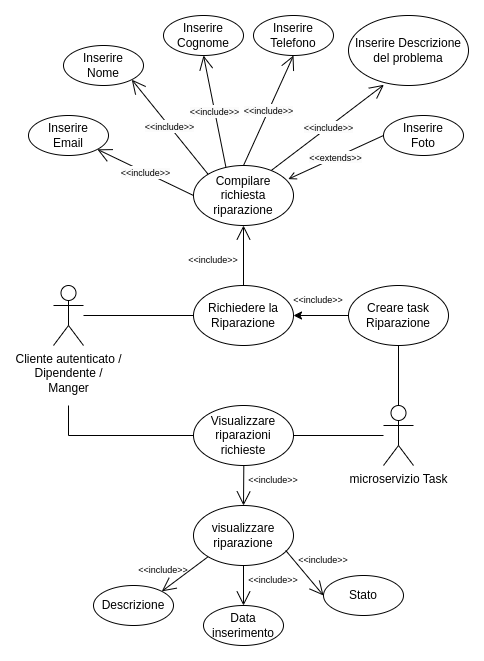

The diagram above was exported from draw.io. Its source (the exported page's mxGraphModel, read from the mxfile embedded in the PNG):
<mxGraphModel dx="1408" dy="834" grid="1" gridSize="10" guides="1" tooltips="1" connect="1" arrows="1" fold="1" page="1" pageScale="1" pageWidth="850" pageHeight="1100" math="0" shadow="0">
  <root>
    <mxCell id="0" />
    <mxCell id="1" parent="0" />
    <mxCell id="hRh3iR03Jd5YMvzHYo5F-1" value="Cliente autenticato /&lt;br&gt;Dipendente /&lt;br&gt;Manger" style="shape=umlActor;verticalLabelPosition=bottom;verticalAlign=top;html=1;outlineConnect=0;" parent="1" vertex="1">
      <mxGeometry x="80" y="360" width="30" height="60" as="geometry" />
    </mxCell>
    <mxCell id="hRh3iR03Jd5YMvzHYo5F-2" value="Richiedere la&lt;br&gt;Riparazione" style="ellipse;whiteSpace=wrap;html=1;" parent="1" vertex="1">
      <mxGeometry x="220" y="360" width="100" height="60" as="geometry" />
    </mxCell>
    <mxCell id="hRh3iR03Jd5YMvzHYo5F-3" value="" style="endArrow=none;html=1;rounded=0;entryX=0;entryY=0.5;entryDx=0;entryDy=0;" parent="1" source="hRh3iR03Jd5YMvzHYo5F-1" target="hRh3iR03Jd5YMvzHYo5F-2" edge="1">
      <mxGeometry width="50" height="50" relative="1" as="geometry">
        <mxPoint x="570" y="480" as="sourcePoint" />
        <mxPoint x="620" y="430" as="targetPoint" />
      </mxGeometry>
    </mxCell>
    <mxCell id="hRh3iR03Jd5YMvzHYo5F-4" value="Compilare richiesta riparazione" style="ellipse;whiteSpace=wrap;html=1;" parent="1" vertex="1">
      <mxGeometry x="220" y="240" width="100" height="60" as="geometry" />
    </mxCell>
    <mxCell id="hRh3iR03Jd5YMvzHYo5F-6" value="" style="endArrow=open;endFill=1;endSize=12;html=1;rounded=0;entryX=0.5;entryY=1;entryDx=0;entryDy=0;exitX=0.5;exitY=0;exitDx=0;exitDy=0;" parent="1" source="hRh3iR03Jd5YMvzHYo5F-2" target="hRh3iR03Jd5YMvzHYo5F-4" edge="1">
      <mxGeometry width="160" relative="1" as="geometry">
        <mxPoint x="520" y="460" as="sourcePoint" />
        <mxPoint x="680" y="460" as="targetPoint" />
      </mxGeometry>
    </mxCell>
    <mxCell id="hRh3iR03Jd5YMvzHYo5F-7" value="&amp;lt;&amp;lt;include&amp;gt;&amp;gt;" style="text;html=1;strokeColor=none;fillColor=none;align=center;verticalAlign=middle;whiteSpace=wrap;rounded=0;fontSize=9;" parent="1" vertex="1">
      <mxGeometry x="210" y="320" width="60" height="30" as="geometry" />
    </mxCell>
    <mxCell id="hRh3iR03Jd5YMvzHYo5F-8" value="Inserire&lt;br&gt;Email" style="ellipse;whiteSpace=wrap;html=1;" parent="1" vertex="1">
      <mxGeometry x="55" y="190" width="80" height="40" as="geometry" />
    </mxCell>
    <mxCell id="hRh3iR03Jd5YMvzHYo5F-9" value="Inserire&lt;br&gt;Nome" style="ellipse;whiteSpace=wrap;html=1;" parent="1" vertex="1">
      <mxGeometry x="90" y="120" width="80" height="40" as="geometry" />
    </mxCell>
    <mxCell id="hRh3iR03Jd5YMvzHYo5F-10" value="Inserire&lt;br&gt;Cognome" style="ellipse;whiteSpace=wrap;html=1;" parent="1" vertex="1">
      <mxGeometry x="190" y="90" width="80" height="40" as="geometry" />
    </mxCell>
    <mxCell id="hRh3iR03Jd5YMvzHYo5F-11" value="&lt;span style=&quot;color: rgb(0, 0, 0); font-family: Helvetica; font-size: 9px; font-style: normal; font-variant-ligatures: normal; font-variant-caps: normal; font-weight: 400; letter-spacing: normal; orphans: 2; text-align: center; text-indent: 0px; text-transform: none; widows: 2; word-spacing: 0px; -webkit-text-stroke-width: 0px; background-color: rgb(251, 251, 251); text-decoration-thickness: initial; text-decoration-style: initial; text-decoration-color: initial; float: none; display: inline !important;&quot;&gt;&amp;lt;&amp;lt;include&amp;gt;&amp;gt;&lt;/span&gt;" style="endArrow=open;endFill=1;endSize=12;html=1;rounded=0;exitX=0;exitY=0.5;exitDx=0;exitDy=0;" parent="1" source="hRh3iR03Jd5YMvzHYo5F-4" target="hRh3iR03Jd5YMvzHYo5F-8" edge="1">
      <mxGeometry width="160" relative="1" as="geometry">
        <mxPoint x="190" y="280" as="sourcePoint" />
        <mxPoint x="190" y="220" as="targetPoint" />
      </mxGeometry>
    </mxCell>
    <mxCell id="hRh3iR03Jd5YMvzHYo5F-13" value="Inserire Descrizione del problema" style="ellipse;whiteSpace=wrap;html=1;" parent="1" vertex="1">
      <mxGeometry x="375" y="90" width="120" height="70" as="geometry" />
    </mxCell>
    <mxCell id="hRh3iR03Jd5YMvzHYo5F-14" value="Inserire&lt;br&gt;Telefono" style="ellipse;whiteSpace=wrap;html=1;" parent="1" vertex="1">
      <mxGeometry x="280" y="90" width="80" height="40" as="geometry" />
    </mxCell>
    <mxCell id="hRh3iR03Jd5YMvzHYo5F-15" value="Inserire&lt;br&gt;Foto" style="ellipse;whiteSpace=wrap;html=1;" parent="1" vertex="1">
      <mxGeometry x="410" y="190" width="80" height="40" as="geometry" />
    </mxCell>
    <mxCell id="hRh3iR03Jd5YMvzHYo5F-20" value="&lt;span style=&quot;color: rgb(0, 0, 0); font-family: Helvetica; font-size: 9px; font-style: normal; font-variant-ligatures: normal; font-variant-caps: normal; font-weight: 400; letter-spacing: normal; orphans: 2; text-align: center; text-indent: 0px; text-transform: none; widows: 2; word-spacing: 0px; -webkit-text-stroke-width: 0px; background-color: rgb(251, 251, 251); text-decoration-thickness: initial; text-decoration-style: initial; text-decoration-color: initial; float: none; display: inline !important;&quot;&gt;&amp;lt;&amp;lt;include&amp;gt;&amp;gt;&lt;/span&gt;" style="endArrow=open;endFill=1;endSize=12;html=1;rounded=0;exitX=0;exitY=0;exitDx=0;exitDy=0;entryX=1;entryY=1;entryDx=0;entryDy=0;" parent="1" source="hRh3iR03Jd5YMvzHYo5F-4" target="hRh3iR03Jd5YMvzHYo5F-9" edge="1">
      <mxGeometry width="160" relative="1" as="geometry">
        <mxPoint x="250" y="215" as="sourcePoint" />
        <mxPoint x="167" y="170" as="targetPoint" />
      </mxGeometry>
    </mxCell>
    <mxCell id="hRh3iR03Jd5YMvzHYo5F-22" value="&lt;span style=&quot;color: rgb(0, 0, 0); font-family: Helvetica; font-size: 9px; font-style: normal; font-variant-ligatures: normal; font-variant-caps: normal; font-weight: 400; letter-spacing: normal; orphans: 2; text-align: center; text-indent: 0px; text-transform: none; widows: 2; word-spacing: 0px; -webkit-text-stroke-width: 0px; background-color: rgb(251, 251, 251); text-decoration-thickness: initial; text-decoration-style: initial; text-decoration-color: initial; float: none; display: inline !important;&quot;&gt;&amp;lt;&amp;lt;include&amp;gt;&amp;gt;&lt;/span&gt;" style="endArrow=open;endFill=1;endSize=12;html=1;rounded=0;exitX=0.324;exitY=0.027;exitDx=0;exitDy=0;exitPerimeter=0;entryX=0.5;entryY=1;entryDx=0;entryDy=0;" parent="1" source="hRh3iR03Jd5YMvzHYo5F-4" target="hRh3iR03Jd5YMvzHYo5F-10" edge="1">
      <mxGeometry width="160" relative="1" as="geometry">
        <mxPoint x="290" y="175" as="sourcePoint" />
        <mxPoint x="207" y="130" as="targetPoint" />
      </mxGeometry>
    </mxCell>
    <mxCell id="hRh3iR03Jd5YMvzHYo5F-24" value="&lt;span style=&quot;color: rgb(0, 0, 0); font-family: Helvetica; font-size: 9px; font-style: normal; font-variant-ligatures: normal; font-variant-caps: normal; font-weight: 400; letter-spacing: normal; orphans: 2; text-align: center; text-indent: 0px; text-transform: none; widows: 2; word-spacing: 0px; -webkit-text-stroke-width: 0px; background-color: rgb(251, 251, 251); text-decoration-thickness: initial; text-decoration-style: initial; text-decoration-color: initial; float: none; display: inline !important;&quot;&gt;&amp;lt;&amp;lt;include&amp;gt;&amp;gt;&lt;/span&gt;" style="endArrow=open;endFill=1;endSize=12;html=1;rounded=0;exitX=0.5;exitY=0;exitDx=0;exitDy=0;entryX=0.5;entryY=1;entryDx=0;entryDy=0;" parent="1" source="hRh3iR03Jd5YMvzHYo5F-4" target="hRh3iR03Jd5YMvzHYo5F-14" edge="1">
      <mxGeometry width="160" relative="1" as="geometry">
        <mxPoint x="320" y="252" as="sourcePoint" />
        <mxPoint x="288" y="140" as="targetPoint" />
      </mxGeometry>
    </mxCell>
    <mxCell id="hRh3iR03Jd5YMvzHYo5F-26" value="&lt;span style=&quot;color: rgb(0, 0, 0); font-family: Helvetica; font-size: 9px; font-style: normal; font-variant-ligatures: normal; font-variant-caps: normal; font-weight: 400; letter-spacing: normal; orphans: 2; text-align: center; text-indent: 0px; text-transform: none; widows: 2; word-spacing: 0px; -webkit-text-stroke-width: 0px; background-color: rgb(251, 251, 251); text-decoration-thickness: initial; text-decoration-style: initial; text-decoration-color: initial; float: none; display: inline !important;&quot;&gt;&amp;lt;&amp;lt;include&amp;gt;&amp;gt;&lt;/span&gt;" style="endArrow=open;endFill=1;endSize=12;html=1;rounded=0;exitX=0.78;exitY=0.08;exitDx=0;exitDy=0;entryX=0.295;entryY=0.99;entryDx=0;entryDy=0;exitPerimeter=0;entryPerimeter=0;" parent="1" source="hRh3iR03Jd5YMvzHYo5F-4" target="hRh3iR03Jd5YMvzHYo5F-13" edge="1">
      <mxGeometry width="160" relative="1" as="geometry">
        <mxPoint x="310" y="250" as="sourcePoint" />
        <mxPoint x="350" y="140" as="targetPoint" />
      </mxGeometry>
    </mxCell>
    <mxCell id="hRh3iR03Jd5YMvzHYo5F-28" value="&lt;span style=&quot;color: rgb(0, 0, 0); font-family: Helvetica; font-size: 9px; font-style: normal; font-variant-ligatures: normal; font-variant-caps: normal; font-weight: 400; letter-spacing: normal; orphans: 2; text-align: center; text-indent: 0px; text-transform: none; widows: 2; word-spacing: 0px; -webkit-text-stroke-width: 0px; background-color: rgb(251, 251, 251); text-decoration-thickness: initial; text-decoration-style: initial; text-decoration-color: initial; float: none; display: inline !important;&quot;&gt;&amp;lt;&amp;lt;extends&amp;gt;&amp;gt;&lt;/span&gt;" style="endArrow=none;endFill=0;endSize=12;html=1;rounded=0;exitX=0.948;exitY=0.227;exitDx=0;exitDy=0;entryX=0;entryY=0.5;entryDx=0;entryDy=0;exitPerimeter=0;startArrow=open;startFill=0;" parent="1" source="hRh3iR03Jd5YMvzHYo5F-4" target="hRh3iR03Jd5YMvzHYo5F-15" edge="1">
      <mxGeometry width="160" relative="1" as="geometry">
        <mxPoint x="308" y="255" as="sourcePoint" />
        <mxPoint x="394" y="160" as="targetPoint" />
      </mxGeometry>
    </mxCell>
    <mxCell id="hRh3iR03Jd5YMvzHYo5F-32" value="microservizio Task" style="shape=umlActor;verticalLabelPosition=bottom;verticalAlign=top;html=1;outlineConnect=0;" parent="1" vertex="1">
      <mxGeometry x="410" y="480" width="30" height="60" as="geometry" />
    </mxCell>
    <mxCell id="hRh3iR03Jd5YMvzHYo5F-33" value="" style="endArrow=classic;html=1;rounded=0;exitX=0;exitY=0.5;exitDx=0;exitDy=0;entryX=1;entryY=0.5;entryDx=0;entryDy=0;" parent="1" source="hRh3iR03Jd5YMvzHYo5F-35" target="hRh3iR03Jd5YMvzHYo5F-2" edge="1">
      <mxGeometry width="50" height="50" relative="1" as="geometry">
        <mxPoint x="270" y="500" as="sourcePoint" />
        <mxPoint x="270" y="420" as="targetPoint" />
      </mxGeometry>
    </mxCell>
    <mxCell id="hRh3iR03Jd5YMvzHYo5F-34" value="&amp;lt;&amp;lt;include&amp;gt;&amp;gt;" style="text;html=1;strokeColor=none;fillColor=none;align=center;verticalAlign=middle;whiteSpace=wrap;rounded=0;fontSize=9;" parent="1" vertex="1">
      <mxGeometry x="315" y="360" width="60" height="30" as="geometry" />
    </mxCell>
    <mxCell id="hRh3iR03Jd5YMvzHYo5F-35" value="Creare task Riparazione" style="ellipse;whiteSpace=wrap;html=1;" parent="1" vertex="1">
      <mxGeometry x="375" y="360" width="100" height="60" as="geometry" />
    </mxCell>
    <mxCell id="hRh3iR03Jd5YMvzHYo5F-36" value="" style="endArrow=none;html=1;rounded=0;exitX=0.5;exitY=0;exitDx=0;exitDy=0;exitPerimeter=0;entryX=0.5;entryY=1;entryDx=0;entryDy=0;" parent="1" source="hRh3iR03Jd5YMvzHYo5F-32" target="hRh3iR03Jd5YMvzHYo5F-35" edge="1">
      <mxGeometry width="50" height="50" relative="1" as="geometry">
        <mxPoint x="570" y="480" as="sourcePoint" />
        <mxPoint x="620" y="430" as="targetPoint" />
      </mxGeometry>
    </mxCell>
    <mxCell id="EGFUC_CVQ9kjPqO3LN_5-2" value="Visualizzare&lt;br&gt;riparazioni richieste" style="ellipse;whiteSpace=wrap;html=1;" parent="1" vertex="1">
      <mxGeometry x="220" y="480" width="100" height="60" as="geometry" />
    </mxCell>
    <mxCell id="EGFUC_CVQ9kjPqO3LN_5-3" value="" style="endArrow=none;html=1;rounded=0;exitX=1;exitY=0.5;exitDx=0;exitDy=0;" parent="1" source="EGFUC_CVQ9kjPqO3LN_5-2" target="hRh3iR03Jd5YMvzHYo5F-32" edge="1">
      <mxGeometry width="50" height="50" relative="1" as="geometry">
        <mxPoint x="570" y="480" as="sourcePoint" />
        <mxPoint x="620" y="430" as="targetPoint" />
      </mxGeometry>
    </mxCell>
    <mxCell id="EGFUC_CVQ9kjPqO3LN_5-5" value="" style="endArrow=none;html=1;rounded=0;entryX=0;entryY=0.5;entryDx=0;entryDy=0;" parent="1" target="EGFUC_CVQ9kjPqO3LN_5-2" edge="1">
      <mxGeometry width="50" height="50" relative="1" as="geometry">
        <mxPoint x="95" y="480" as="sourcePoint" />
        <mxPoint x="94.5" y="520" as="targetPoint" />
        <Array as="points">
          <mxPoint x="95" y="510" />
        </Array>
      </mxGeometry>
    </mxCell>
    <mxCell id="EGFUC_CVQ9kjPqO3LN_5-6" value="visualizzare riparazione" style="ellipse;whiteSpace=wrap;html=1;" parent="1" vertex="1">
      <mxGeometry x="220" y="580" width="100" height="60" as="geometry" />
    </mxCell>
    <mxCell id="EGFUC_CVQ9kjPqO3LN_5-8" value="" style="endArrow=open;endFill=1;endSize=12;html=1;rounded=0;exitX=0.5;exitY=0;exitDx=0;exitDy=0;" parent="1" edge="1">
      <mxGeometry width="160" relative="1" as="geometry">
        <mxPoint x="270.31" y="540" as="sourcePoint" />
        <mxPoint x="270" y="580" as="targetPoint" />
      </mxGeometry>
    </mxCell>
    <mxCell id="EGFUC_CVQ9kjPqO3LN_5-9" value="&amp;lt;&amp;lt;include&amp;gt;&amp;gt;" style="text;html=1;strokeColor=none;fillColor=none;align=center;verticalAlign=middle;whiteSpace=wrap;rounded=0;fontSize=9;" parent="1" vertex="1">
      <mxGeometry x="270" y="540" width="60" height="30" as="geometry" />
    </mxCell>
    <mxCell id="EGFUC_CVQ9kjPqO3LN_5-10" value="Descrizione" style="ellipse;whiteSpace=wrap;html=1;" parent="1" vertex="1">
      <mxGeometry x="120" y="660" width="80" height="40" as="geometry" />
    </mxCell>
    <mxCell id="EGFUC_CVQ9kjPqO3LN_5-11" value="" style="endArrow=open;endFill=1;endSize=12;html=1;rounded=0;exitX=0;exitY=1;exitDx=0;exitDy=0;entryX=1;entryY=0;entryDx=0;entryDy=0;" parent="1" source="EGFUC_CVQ9kjPqO3LN_5-6" target="EGFUC_CVQ9kjPqO3LN_5-10" edge="1">
      <mxGeometry width="160" relative="1" as="geometry">
        <mxPoint x="210.31" y="620" as="sourcePoint" />
        <mxPoint x="210" y="660" as="targetPoint" />
      </mxGeometry>
    </mxCell>
    <mxCell id="EGFUC_CVQ9kjPqO3LN_5-12" value="&amp;lt;&amp;lt;include&amp;gt;&amp;gt;" style="text;html=1;strokeColor=none;fillColor=none;align=center;verticalAlign=middle;whiteSpace=wrap;rounded=0;fontSize=9;" parent="1" vertex="1">
      <mxGeometry x="160" y="630" width="60" height="30" as="geometry" />
    </mxCell>
    <mxCell id="EGFUC_CVQ9kjPqO3LN_5-13" value="Data inserimento" style="ellipse;whiteSpace=wrap;html=1;" parent="1" vertex="1">
      <mxGeometry x="230" y="680" width="80" height="40" as="geometry" />
    </mxCell>
    <mxCell id="EGFUC_CVQ9kjPqO3LN_5-14" value="&amp;lt;&amp;lt;include&amp;gt;&amp;gt;" style="text;html=1;strokeColor=none;fillColor=none;align=center;verticalAlign=middle;whiteSpace=wrap;rounded=0;fontSize=9;" parent="1" vertex="1">
      <mxGeometry x="270" y="640" width="60" height="30" as="geometry" />
    </mxCell>
    <mxCell id="EGFUC_CVQ9kjPqO3LN_5-15" value="" style="endArrow=open;endFill=1;endSize=12;html=1;rounded=0;exitX=0.5;exitY=1;exitDx=0;exitDy=0;entryX=0.5;entryY=0;entryDx=0;entryDy=0;" parent="1" source="EGFUC_CVQ9kjPqO3LN_5-6" target="EGFUC_CVQ9kjPqO3LN_5-13" edge="1">
      <mxGeometry width="160" relative="1" as="geometry">
        <mxPoint x="245" y="641" as="sourcePoint" />
        <mxPoint x="188" y="686" as="targetPoint" />
      </mxGeometry>
    </mxCell>
    <mxCell id="EGFUC_CVQ9kjPqO3LN_5-16" value="Stato" style="ellipse;whiteSpace=wrap;html=1;" parent="1" vertex="1">
      <mxGeometry x="350" y="650" width="80" height="40" as="geometry" />
    </mxCell>
    <mxCell id="EGFUC_CVQ9kjPqO3LN_5-17" value="&amp;lt;&amp;lt;include&amp;gt;&amp;gt;" style="text;html=1;strokeColor=none;fillColor=none;align=center;verticalAlign=middle;whiteSpace=wrap;rounded=0;fontSize=9;" parent="1" vertex="1">
      <mxGeometry x="320" y="620" width="60" height="30" as="geometry" />
    </mxCell>
    <mxCell id="EGFUC_CVQ9kjPqO3LN_5-18" value="" style="endArrow=open;endFill=1;endSize=12;html=1;rounded=0;exitX=0.922;exitY=0.749;exitDx=0;exitDy=0;entryX=0;entryY=0.5;entryDx=0;entryDy=0;exitPerimeter=0;" parent="1" source="EGFUC_CVQ9kjPqO3LN_5-6" target="EGFUC_CVQ9kjPqO3LN_5-16" edge="1">
      <mxGeometry width="160" relative="1" as="geometry">
        <mxPoint x="245" y="641" as="sourcePoint" />
        <mxPoint x="188" y="686" as="targetPoint" />
      </mxGeometry>
    </mxCell>
  </root>
</mxGraphModel>